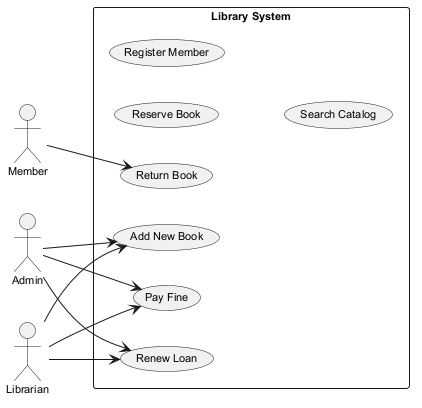

The diagram above was rendered by PlantUML. Its source (embedded in the PNG):
@startuml
skinparam monochrome true
skinparam defaultFontSize 11
left to right direction
actor "Admin" as Admin
actor "Member" as Member
actor "Librarian" as Librarian
rectangle "Library System" {
  usecase "Renew Loan" as UC_RenewLoan
  usecase "Add New Book" as UC_AddNewBook
  usecase "Reserve Book" as UC_ReserveBook
  usecase "Register Member" as UC_RegisterMember
  usecase "Pay Fine" as UC_PayFine
  usecase "Return Book" as UC_ReturnBook
  usecase "Search Catalog" as UC_SearchCatalog
}
Admin --> UC_PayFine
Admin --> UC_AddNewBook
Admin --> UC_RenewLoan
Member --> UC_ReturnBook
Librarian --> UC_RenewLoan
Librarian --> UC_PayFine
Librarian --> UC_AddNewBook
@enduml